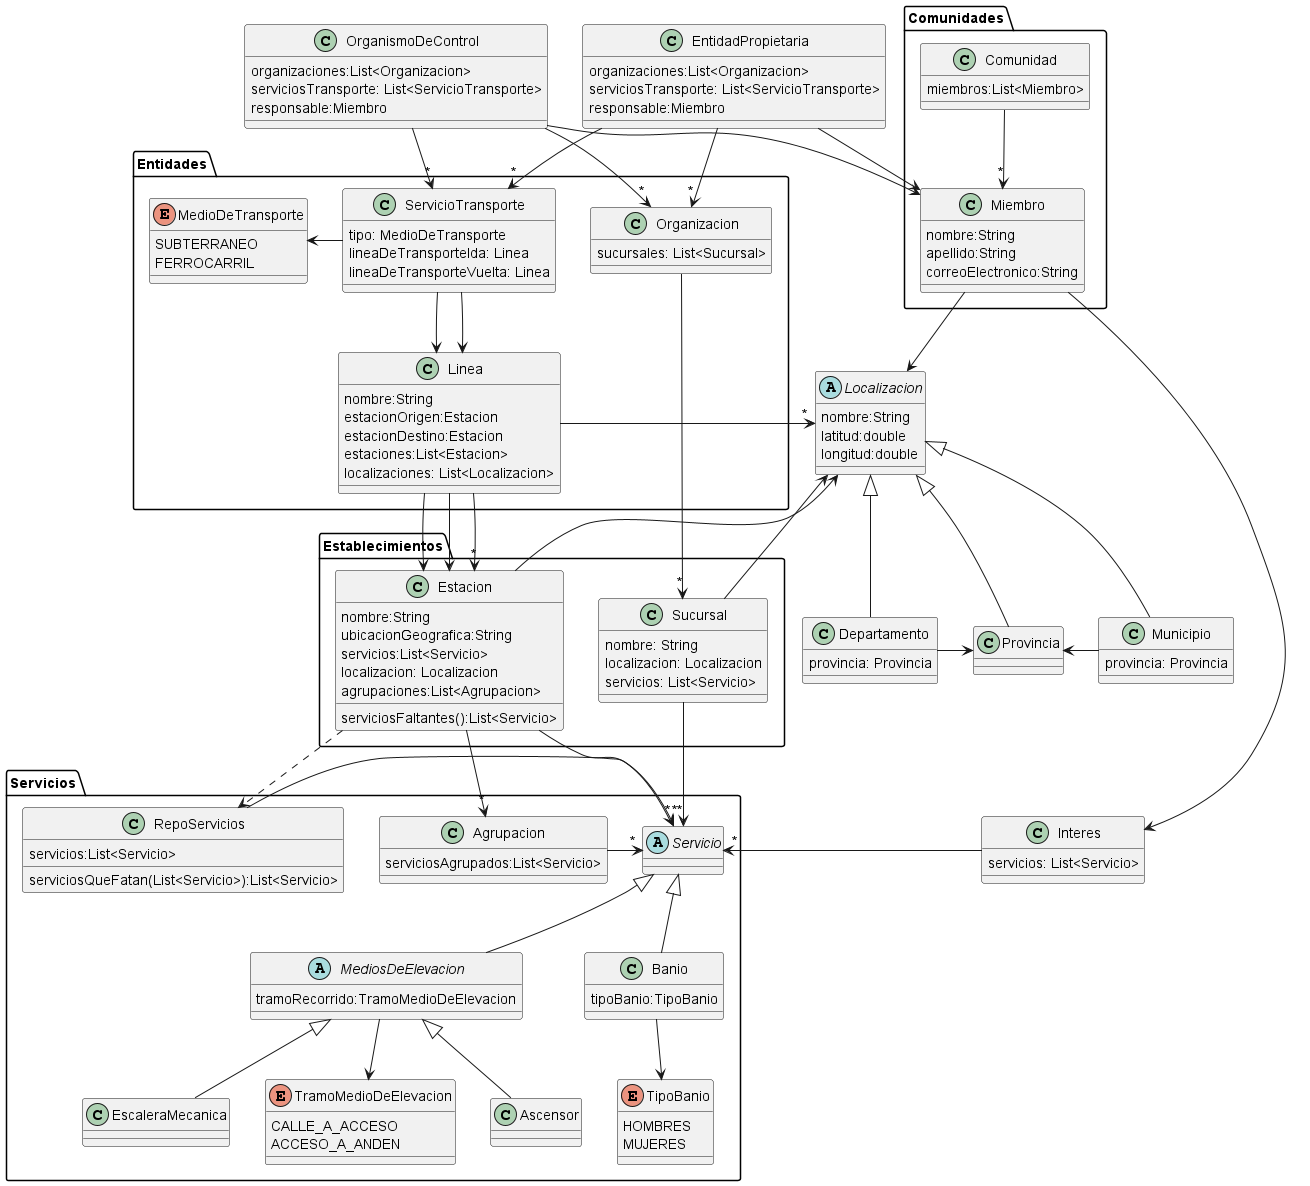

The diagram above was rendered by PlantUML. Its source (embedded in the PNG):
@startuml
'https://plantuml.com/class-diagram

package Entidades{

    class Organizacion{
        sucursales: List<Sucursal>
    }

    class ServicioTransporte{
        tipo: MedioDeTransporte
        lineaDeTransporteIda: Linea
        lineaDeTransporteVuelta: Linea
    }

    enum MedioDeTransporte{
        SUBTERRANEO
        FERROCARRIL
    }

    class Linea{
        nombre:String
        estacionOrigen:Estacion
        estacionDestino:Estacion
        estaciones:List<Estacion>
        localizaciones: List<Localizacion>
    }

    ServicioTransporte -left-> MedioDeTransporte
    ServicioTransporte --> Linea
    ServicioTransporte --> Linea
}

package Establecimientos {

  class Sucursal{
     nombre: String
     localizacion: Localizacion
     servicios: List<Servicio>
  }

  class Estacion{
     nombre:String
     ubicacionGeografica:String
     servicios:List<Servicio>
     localizacion: Localizacion
     agrupaciones:List<Agrupacion>
     serviciosFaltantes():List<Servicio>
  }
}


package Servicios {
  class RepoServicios{
      servicios:List<Servicio>
      serviciosQueFatan(List<Servicio>):List<Servicio>
  }
  class Agrupacion{
      serviciosAgrupados:List<Servicio>
  }
  abstract class Servicio{
  }

  abstract class MediosDeElevacion{
    tramoRecorrido:TramoMedioDeElevacion
  }

  enum TramoMedioDeElevacion{
    CALLE_A_ACCESO
    ACCESO_A_ANDEN
  }

  class Ascensor{
  }

  class EscaleraMecanica{
  }

  class Banio{
    tipoBanio:TipoBanio
  }

  enum TipoBanio{
    HOMBRES
    MUJERES
  }

'Relaciones de servicios
    RepoServicios -left->"*" Servicio
    Estacion -->"*" Servicio
    Estacion -->"*" Agrupacion
    Agrupacion -left->"*" Servicio
    MediosDeElevacion -up-|> Servicio
    MediosDeElevacion --> TramoMedioDeElevacion
    Ascensor -up-|> MediosDeElevacion
    EscaleraMecanica -up-|> MediosDeElevacion
    Banio -up-|> Servicio
    Banio -down-> TipoBanio
}

package Comunidades{
    class Comunidad{
        miembros:List<Miembro>
    }
    class Miembro{
        nombre:String
        apellido:String
        correoElectronico:String
    }
    Comunidad -->"*" Miembro
}

class EntidadPropietaria{
    organizaciones:List<Organizacion>
    serviciosTransporte: List<ServicioTransporte>
    responsable:Miembro
}

class OrganismoDeControl{
    organizaciones:List<Organizacion>
    serviciosTransporte: List<ServicioTransporte>
    responsable:Miembro
}

class Interes{
    servicios: List<Servicio>
}

abstract class Localizacion {
    nombre:String
    latitud:double
    longitud:double
}

class Municipio{
    provincia: Provincia
}

class Provincia{}

class Departamento{
    provincia: Provincia
}

Miembro-up->Localizacion
Municipio-up-|>Localizacion
Provincia-up-|>Localizacion
Departamento-up-|>Localizacion
Municipio-left->Provincia
Departamento-right->Provincia

Linea-left->"*"Localizacion
Sucursal-->Localizacion
Sucursal-->"*"Servicio
Estacion-->Localizacion

Miembro-->Interes
Interes-left->"*"Servicio

EntidadPropietaria-->"*"Organizacion
EntidadPropietaria-->"*"ServicioTransporte
EntidadPropietaria-down->Miembro
OrganismoDeControl-->"*"Organizacion
OrganismoDeControl-->"*"ServicioTransporte
OrganismoDeControl-up->Miembro

Estacion..>RepoServicios
Organizacion -->"*" Sucursal
Linea --> Estacion
Linea --> Estacion
Linea -->"*" Estacion

@enduml